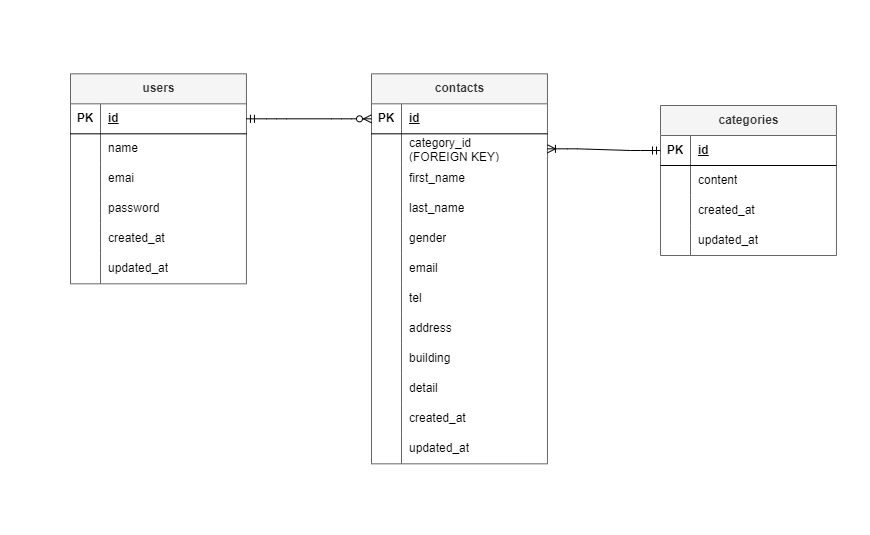

The diagram above was exported from draw.io. Its source (the exported page's mxGraphModel, read from the mxfile embedded in the PNG):
<mxGraphModel dx="426" dy="543" grid="1" gridSize="10" guides="1" tooltips="1" connect="1" arrows="1" fold="1" page="1" pageScale="1" pageWidth="827" pageHeight="1169" background="#ffffff" math="0" shadow="0">
  <root>
    <mxCell id="0" />
    <mxCell id="1" parent="0" />
    <mxCell id="115" value="" style="group;fillColor=default;" vertex="1" connectable="0" parent="1">
      <mxGeometry x="280" y="75" width="870" height="535" as="geometry" />
    </mxCell>
    <mxCell id="2" value="contacts" style="shape=table;startSize=30;container=1;collapsible=1;childLayout=tableLayout;fixedRows=1;rowLines=0;fontStyle=1;align=center;resizeLast=1;html=1;fillColor=#f5f5f5;fontColor=#333333;strokeColor=#666666;" parent="115" vertex="1">
      <mxGeometry x="371" y="73.32" width="175.96" height="390" as="geometry" />
    </mxCell>
    <mxCell id="3" value="" style="shape=tableRow;horizontal=0;startSize=0;swimlaneHead=0;swimlaneBody=0;fillColor=none;collapsible=0;dropTarget=0;points=[[0,0.5],[1,0.5]];portConstraint=eastwest;top=0;left=0;right=0;bottom=1;" parent="2" vertex="1">
      <mxGeometry y="30" width="175.96" height="30" as="geometry" />
    </mxCell>
    <mxCell id="4" value="PK" style="shape=partialRectangle;connectable=0;fillColor=none;top=0;left=0;bottom=0;right=0;fontStyle=1;overflow=hidden;whiteSpace=wrap;html=1;" parent="3" vertex="1">
      <mxGeometry width="30" height="30" as="geometry">
        <mxRectangle width="30" height="30" as="alternateBounds" />
      </mxGeometry>
    </mxCell>
    <mxCell id="5" value="id" style="shape=partialRectangle;connectable=0;fillColor=none;top=0;left=0;bottom=0;right=0;align=left;spacingLeft=6;fontStyle=5;overflow=hidden;whiteSpace=wrap;html=1;" parent="3" vertex="1">
      <mxGeometry x="30" width="145.96" height="30" as="geometry">
        <mxRectangle width="145.96" height="30" as="alternateBounds" />
      </mxGeometry>
    </mxCell>
    <mxCell id="6" value="" style="shape=tableRow;horizontal=0;startSize=0;swimlaneHead=0;swimlaneBody=0;fillColor=none;collapsible=0;dropTarget=0;points=[[0,0.5],[1,0.5]];portConstraint=eastwest;top=0;left=0;right=0;bottom=0;" parent="2" vertex="1">
      <mxGeometry y="60" width="175.96" height="30" as="geometry" />
    </mxCell>
    <mxCell id="7" value="" style="shape=partialRectangle;connectable=0;fillColor=none;top=0;left=0;bottom=0;right=0;editable=1;overflow=hidden;whiteSpace=wrap;html=1;" parent="6" vertex="1">
      <mxGeometry width="30" height="30" as="geometry">
        <mxRectangle width="30" height="30" as="alternateBounds" />
      </mxGeometry>
    </mxCell>
    <mxCell id="8" value="category_id&amp;nbsp;&lt;div&gt;(FOREIGN KEY)&lt;/div&gt;" style="shape=partialRectangle;connectable=0;fillColor=none;top=0;left=0;bottom=0;right=0;align=left;spacingLeft=6;overflow=hidden;whiteSpace=wrap;html=1;" parent="6" vertex="1">
      <mxGeometry x="30" width="145.96" height="30" as="geometry">
        <mxRectangle width="145.96" height="30" as="alternateBounds" />
      </mxGeometry>
    </mxCell>
    <mxCell id="9" value="" style="shape=tableRow;horizontal=0;startSize=0;swimlaneHead=0;swimlaneBody=0;fillColor=none;collapsible=0;dropTarget=0;points=[[0,0.5],[1,0.5]];portConstraint=eastwest;top=0;left=0;right=0;bottom=0;" parent="2" vertex="1">
      <mxGeometry y="90" width="175.96" height="30" as="geometry" />
    </mxCell>
    <mxCell id="10" value="" style="shape=partialRectangle;connectable=0;fillColor=none;top=0;left=0;bottom=0;right=0;editable=1;overflow=hidden;whiteSpace=wrap;html=1;" parent="9" vertex="1">
      <mxGeometry width="30" height="30" as="geometry">
        <mxRectangle width="30" height="30" as="alternateBounds" />
      </mxGeometry>
    </mxCell>
    <mxCell id="11" value="first_name" style="shape=partialRectangle;connectable=0;fillColor=none;top=0;left=0;bottom=0;right=0;align=left;spacingLeft=6;overflow=hidden;whiteSpace=wrap;html=1;" parent="9" vertex="1">
      <mxGeometry x="30" width="145.96" height="30" as="geometry">
        <mxRectangle width="145.96" height="30" as="alternateBounds" />
      </mxGeometry>
    </mxCell>
    <mxCell id="12" value="" style="shape=tableRow;horizontal=0;startSize=0;swimlaneHead=0;swimlaneBody=0;fillColor=none;collapsible=0;dropTarget=0;points=[[0,0.5],[1,0.5]];portConstraint=eastwest;top=0;left=0;right=0;bottom=0;" parent="2" vertex="1">
      <mxGeometry y="120" width="175.96" height="30" as="geometry" />
    </mxCell>
    <mxCell id="13" value="" style="shape=partialRectangle;connectable=0;fillColor=none;top=0;left=0;bottom=0;right=0;editable=1;overflow=hidden;whiteSpace=wrap;html=1;" parent="12" vertex="1">
      <mxGeometry width="30" height="30" as="geometry">
        <mxRectangle width="30" height="30" as="alternateBounds" />
      </mxGeometry>
    </mxCell>
    <mxCell id="14" value="last_name" style="shape=partialRectangle;connectable=0;fillColor=none;top=0;left=0;bottom=0;right=0;align=left;spacingLeft=6;overflow=hidden;whiteSpace=wrap;html=1;" parent="12" vertex="1">
      <mxGeometry x="30" width="145.96" height="30" as="geometry">
        <mxRectangle width="145.96" height="30" as="alternateBounds" />
      </mxGeometry>
    </mxCell>
    <mxCell id="55" style="shape=tableRow;horizontal=0;startSize=0;swimlaneHead=0;swimlaneBody=0;fillColor=none;collapsible=0;dropTarget=0;points=[[0,0.5],[1,0.5]];portConstraint=eastwest;top=0;left=0;right=0;bottom=0;" parent="2" vertex="1">
      <mxGeometry y="150" width="175.96" height="30" as="geometry" />
    </mxCell>
    <mxCell id="56" style="shape=partialRectangle;connectable=0;fillColor=none;top=0;left=0;bottom=0;right=0;editable=1;overflow=hidden;whiteSpace=wrap;html=1;" parent="55" vertex="1">
      <mxGeometry width="30" height="30" as="geometry">
        <mxRectangle width="30" height="30" as="alternateBounds" />
      </mxGeometry>
    </mxCell>
    <mxCell id="57" value="gender" style="shape=partialRectangle;connectable=0;fillColor=none;top=0;left=0;bottom=0;right=0;align=left;spacingLeft=6;overflow=hidden;whiteSpace=wrap;html=1;" parent="55" vertex="1">
      <mxGeometry x="30" width="145.96" height="30" as="geometry">
        <mxRectangle width="145.96" height="30" as="alternateBounds" />
      </mxGeometry>
    </mxCell>
    <mxCell id="67" style="shape=tableRow;horizontal=0;startSize=0;swimlaneHead=0;swimlaneBody=0;fillColor=none;collapsible=0;dropTarget=0;points=[[0,0.5],[1,0.5]];portConstraint=eastwest;top=0;left=0;right=0;bottom=0;" parent="2" vertex="1">
      <mxGeometry y="180" width="175.96" height="30" as="geometry" />
    </mxCell>
    <mxCell id="68" style="shape=partialRectangle;connectable=0;fillColor=none;top=0;left=0;bottom=0;right=0;editable=1;overflow=hidden;whiteSpace=wrap;html=1;" parent="67" vertex="1">
      <mxGeometry width="30" height="30" as="geometry">
        <mxRectangle width="30" height="30" as="alternateBounds" />
      </mxGeometry>
    </mxCell>
    <mxCell id="69" value="email" style="shape=partialRectangle;connectable=0;fillColor=none;top=0;left=0;bottom=0;right=0;align=left;spacingLeft=6;overflow=hidden;whiteSpace=wrap;html=1;" parent="67" vertex="1">
      <mxGeometry x="30" width="145.96" height="30" as="geometry">
        <mxRectangle width="145.96" height="30" as="alternateBounds" />
      </mxGeometry>
    </mxCell>
    <mxCell id="64" style="shape=tableRow;horizontal=0;startSize=0;swimlaneHead=0;swimlaneBody=0;fillColor=none;collapsible=0;dropTarget=0;points=[[0,0.5],[1,0.5]];portConstraint=eastwest;top=0;left=0;right=0;bottom=0;" parent="2" vertex="1">
      <mxGeometry y="210" width="175.96" height="30" as="geometry" />
    </mxCell>
    <mxCell id="65" style="shape=partialRectangle;connectable=0;fillColor=none;top=0;left=0;bottom=0;right=0;editable=1;overflow=hidden;whiteSpace=wrap;html=1;" parent="64" vertex="1">
      <mxGeometry width="30" height="30" as="geometry">
        <mxRectangle width="30" height="30" as="alternateBounds" />
      </mxGeometry>
    </mxCell>
    <mxCell id="66" value="tel" style="shape=partialRectangle;connectable=0;fillColor=none;top=0;left=0;bottom=0;right=0;align=left;spacingLeft=6;overflow=hidden;whiteSpace=wrap;html=1;" parent="64" vertex="1">
      <mxGeometry x="30" width="145.96" height="30" as="geometry">
        <mxRectangle width="145.96" height="30" as="alternateBounds" />
      </mxGeometry>
    </mxCell>
    <mxCell id="61" style="shape=tableRow;horizontal=0;startSize=0;swimlaneHead=0;swimlaneBody=0;fillColor=none;collapsible=0;dropTarget=0;points=[[0,0.5],[1,0.5]];portConstraint=eastwest;top=0;left=0;right=0;bottom=0;" parent="2" vertex="1">
      <mxGeometry y="240" width="175.96" height="30" as="geometry" />
    </mxCell>
    <mxCell id="62" style="shape=partialRectangle;connectable=0;fillColor=none;top=0;left=0;bottom=0;right=0;editable=1;overflow=hidden;whiteSpace=wrap;html=1;" parent="61" vertex="1">
      <mxGeometry width="30" height="30" as="geometry">
        <mxRectangle width="30" height="30" as="alternateBounds" />
      </mxGeometry>
    </mxCell>
    <mxCell id="63" value="address" style="shape=partialRectangle;connectable=0;fillColor=none;top=0;left=0;bottom=0;right=0;align=left;spacingLeft=6;overflow=hidden;whiteSpace=wrap;html=1;" parent="61" vertex="1">
      <mxGeometry x="30" width="145.96" height="30" as="geometry">
        <mxRectangle width="145.96" height="30" as="alternateBounds" />
      </mxGeometry>
    </mxCell>
    <mxCell id="58" style="shape=tableRow;horizontal=0;startSize=0;swimlaneHead=0;swimlaneBody=0;fillColor=none;collapsible=0;dropTarget=0;points=[[0,0.5],[1,0.5]];portConstraint=eastwest;top=0;left=0;right=0;bottom=0;" parent="2" vertex="1">
      <mxGeometry y="270" width="175.96" height="30" as="geometry" />
    </mxCell>
    <mxCell id="59" style="shape=partialRectangle;connectable=0;fillColor=none;top=0;left=0;bottom=0;right=0;editable=1;overflow=hidden;whiteSpace=wrap;html=1;" parent="58" vertex="1">
      <mxGeometry width="30" height="30" as="geometry">
        <mxRectangle width="30" height="30" as="alternateBounds" />
      </mxGeometry>
    </mxCell>
    <mxCell id="60" value="building" style="shape=partialRectangle;connectable=0;fillColor=none;top=0;left=0;bottom=0;right=0;align=left;spacingLeft=6;overflow=hidden;whiteSpace=wrap;html=1;" parent="58" vertex="1">
      <mxGeometry x="30" width="145.96" height="30" as="geometry">
        <mxRectangle width="145.96" height="30" as="alternateBounds" />
      </mxGeometry>
    </mxCell>
    <mxCell id="70" style="shape=tableRow;horizontal=0;startSize=0;swimlaneHead=0;swimlaneBody=0;fillColor=none;collapsible=0;dropTarget=0;points=[[0,0.5],[1,0.5]];portConstraint=eastwest;top=0;left=0;right=0;bottom=0;" parent="2" vertex="1">
      <mxGeometry y="300" width="175.96" height="30" as="geometry" />
    </mxCell>
    <mxCell id="71" style="shape=partialRectangle;connectable=0;fillColor=none;top=0;left=0;bottom=0;right=0;editable=1;overflow=hidden;whiteSpace=wrap;html=1;" parent="70" vertex="1">
      <mxGeometry width="30" height="30" as="geometry">
        <mxRectangle width="30" height="30" as="alternateBounds" />
      </mxGeometry>
    </mxCell>
    <mxCell id="72" value="detail" style="shape=partialRectangle;connectable=0;fillColor=none;top=0;left=0;bottom=0;right=0;align=left;spacingLeft=6;overflow=hidden;whiteSpace=wrap;html=1;" parent="70" vertex="1">
      <mxGeometry x="30" width="145.96" height="30" as="geometry">
        <mxRectangle width="145.96" height="30" as="alternateBounds" />
      </mxGeometry>
    </mxCell>
    <mxCell id="73" style="shape=tableRow;horizontal=0;startSize=0;swimlaneHead=0;swimlaneBody=0;fillColor=none;collapsible=0;dropTarget=0;points=[[0,0.5],[1,0.5]];portConstraint=eastwest;top=0;left=0;right=0;bottom=0;" parent="2" vertex="1">
      <mxGeometry y="330" width="175.96" height="30" as="geometry" />
    </mxCell>
    <mxCell id="74" style="shape=partialRectangle;connectable=0;fillColor=none;top=0;left=0;bottom=0;right=0;editable=1;overflow=hidden;whiteSpace=wrap;html=1;" parent="73" vertex="1">
      <mxGeometry width="30" height="30" as="geometry">
        <mxRectangle width="30" height="30" as="alternateBounds" />
      </mxGeometry>
    </mxCell>
    <mxCell id="75" value="created_at" style="shape=partialRectangle;connectable=0;fillColor=none;top=0;left=0;bottom=0;right=0;align=left;spacingLeft=6;overflow=hidden;whiteSpace=wrap;html=1;" parent="73" vertex="1">
      <mxGeometry x="30" width="145.96" height="30" as="geometry">
        <mxRectangle width="145.96" height="30" as="alternateBounds" />
      </mxGeometry>
    </mxCell>
    <mxCell id="76" style="shape=tableRow;horizontal=0;startSize=0;swimlaneHead=0;swimlaneBody=0;fillColor=none;collapsible=0;dropTarget=0;points=[[0,0.5],[1,0.5]];portConstraint=eastwest;top=0;left=0;right=0;bottom=0;" parent="2" vertex="1">
      <mxGeometry y="360" width="175.96" height="30" as="geometry" />
    </mxCell>
    <mxCell id="77" style="shape=partialRectangle;connectable=0;fillColor=none;top=0;left=0;bottom=0;right=0;editable=1;overflow=hidden;whiteSpace=wrap;html=1;" parent="76" vertex="1">
      <mxGeometry width="30" height="30" as="geometry">
        <mxRectangle width="30" height="30" as="alternateBounds" />
      </mxGeometry>
    </mxCell>
    <mxCell id="78" value="updated_at" style="shape=partialRectangle;connectable=0;fillColor=none;top=0;left=0;bottom=0;right=0;align=left;spacingLeft=6;overflow=hidden;whiteSpace=wrap;html=1;" parent="76" vertex="1">
      <mxGeometry x="30" width="145.96" height="30" as="geometry">
        <mxRectangle width="145.96" height="30" as="alternateBounds" />
      </mxGeometry>
    </mxCell>
    <mxCell id="79" value="categories" style="shape=table;startSize=30;container=1;collapsible=1;childLayout=tableLayout;fixedRows=1;rowLines=0;fontStyle=1;align=center;resizeLast=1;html=1;fillColor=#f5f5f5;fontColor=#333333;strokeColor=#666666;" parent="115" vertex="1">
      <mxGeometry x="660" y="105" width="175.96" height="150" as="geometry" />
    </mxCell>
    <mxCell id="80" value="" style="shape=tableRow;horizontal=0;startSize=0;swimlaneHead=0;swimlaneBody=0;fillColor=none;collapsible=0;dropTarget=0;points=[[0,0.5],[1,0.5]];portConstraint=eastwest;top=0;left=0;right=0;bottom=1;" parent="79" vertex="1">
      <mxGeometry y="30" width="175.96" height="30" as="geometry" />
    </mxCell>
    <mxCell id="81" value="PK" style="shape=partialRectangle;connectable=0;fillColor=none;top=0;left=0;bottom=0;right=0;fontStyle=1;overflow=hidden;whiteSpace=wrap;html=1;" parent="80" vertex="1">
      <mxGeometry width="30" height="30" as="geometry">
        <mxRectangle width="30" height="30" as="alternateBounds" />
      </mxGeometry>
    </mxCell>
    <mxCell id="82" value="id" style="shape=partialRectangle;connectable=0;fillColor=none;top=0;left=0;bottom=0;right=0;align=left;spacingLeft=6;fontStyle=5;overflow=hidden;whiteSpace=wrap;html=1;" parent="80" vertex="1">
      <mxGeometry x="30" width="145.96" height="30" as="geometry">
        <mxRectangle width="145.96" height="30" as="alternateBounds" />
      </mxGeometry>
    </mxCell>
    <mxCell id="83" value="" style="shape=tableRow;horizontal=0;startSize=0;swimlaneHead=0;swimlaneBody=0;fillColor=none;collapsible=0;dropTarget=0;points=[[0,0.5],[1,0.5]];portConstraint=eastwest;top=0;left=0;right=0;bottom=0;" parent="79" vertex="1">
      <mxGeometry y="60" width="175.96" height="30" as="geometry" />
    </mxCell>
    <mxCell id="84" value="" style="shape=partialRectangle;connectable=0;fillColor=none;top=0;left=0;bottom=0;right=0;editable=1;overflow=hidden;whiteSpace=wrap;html=1;" parent="83" vertex="1">
      <mxGeometry width="30" height="30" as="geometry">
        <mxRectangle width="30" height="30" as="alternateBounds" />
      </mxGeometry>
    </mxCell>
    <mxCell id="85" value="content" style="shape=partialRectangle;connectable=0;fillColor=none;top=0;left=0;bottom=0;right=0;align=left;spacingLeft=6;overflow=hidden;whiteSpace=wrap;html=1;" parent="83" vertex="1">
      <mxGeometry x="30" width="145.96" height="30" as="geometry">
        <mxRectangle width="145.96" height="30" as="alternateBounds" />
      </mxGeometry>
    </mxCell>
    <mxCell id="86" value="" style="shape=tableRow;horizontal=0;startSize=0;swimlaneHead=0;swimlaneBody=0;fillColor=none;collapsible=0;dropTarget=0;points=[[0,0.5],[1,0.5]];portConstraint=eastwest;top=0;left=0;right=0;bottom=0;" parent="79" vertex="1">
      <mxGeometry y="90" width="175.96" height="30" as="geometry" />
    </mxCell>
    <mxCell id="87" value="" style="shape=partialRectangle;connectable=0;fillColor=none;top=0;left=0;bottom=0;right=0;editable=1;overflow=hidden;whiteSpace=wrap;html=1;" parent="86" vertex="1">
      <mxGeometry width="30" height="30" as="geometry">
        <mxRectangle width="30" height="30" as="alternateBounds" />
      </mxGeometry>
    </mxCell>
    <mxCell id="88" value="created_at" style="shape=partialRectangle;connectable=0;fillColor=none;top=0;left=0;bottom=0;right=0;align=left;spacingLeft=6;overflow=hidden;whiteSpace=wrap;html=1;" parent="86" vertex="1">
      <mxGeometry x="30" width="145.96" height="30" as="geometry">
        <mxRectangle width="145.96" height="30" as="alternateBounds" />
      </mxGeometry>
    </mxCell>
    <mxCell id="89" value="" style="shape=tableRow;horizontal=0;startSize=0;swimlaneHead=0;swimlaneBody=0;fillColor=none;collapsible=0;dropTarget=0;points=[[0,0.5],[1,0.5]];portConstraint=eastwest;top=0;left=0;right=0;bottom=0;" parent="79" vertex="1">
      <mxGeometry y="120" width="175.96" height="30" as="geometry" />
    </mxCell>
    <mxCell id="90" value="" style="shape=partialRectangle;connectable=0;fillColor=none;top=0;left=0;bottom=0;right=0;editable=1;overflow=hidden;whiteSpace=wrap;html=1;" parent="89" vertex="1">
      <mxGeometry width="30" height="30" as="geometry">
        <mxRectangle width="30" height="30" as="alternateBounds" />
      </mxGeometry>
    </mxCell>
    <mxCell id="91" value="updated_at" style="shape=partialRectangle;connectable=0;fillColor=none;top=0;left=0;bottom=0;right=0;align=left;spacingLeft=6;overflow=hidden;whiteSpace=wrap;html=1;" parent="89" vertex="1">
      <mxGeometry x="30" width="145.96" height="30" as="geometry">
        <mxRectangle width="145.96" height="30" as="alternateBounds" />
      </mxGeometry>
    </mxCell>
    <mxCell id="92" value="users" style="shape=table;startSize=30;container=1;collapsible=1;childLayout=tableLayout;fixedRows=1;rowLines=0;fontStyle=1;align=center;resizeLast=1;html=1;fillColor=#f5f5f5;fontColor=#333333;strokeColor=#666666;" parent="115" vertex="1">
      <mxGeometry x="70" y="73.32" width="175.95" height="210" as="geometry" />
    </mxCell>
    <mxCell id="93" value="" style="shape=tableRow;horizontal=0;startSize=0;swimlaneHead=0;swimlaneBody=0;fillColor=none;collapsible=0;dropTarget=0;points=[[0,0.5],[1,0.5]];portConstraint=eastwest;top=0;left=0;right=0;bottom=1;" parent="92" vertex="1">
      <mxGeometry y="30" width="175.95" height="30" as="geometry" />
    </mxCell>
    <mxCell id="94" value="PK" style="shape=partialRectangle;connectable=0;fillColor=none;top=0;left=0;bottom=0;right=0;fontStyle=1;overflow=hidden;whiteSpace=wrap;html=1;" parent="93" vertex="1">
      <mxGeometry width="30" height="30" as="geometry">
        <mxRectangle width="30" height="30" as="alternateBounds" />
      </mxGeometry>
    </mxCell>
    <mxCell id="95" value="id" style="shape=partialRectangle;connectable=0;fillColor=none;top=0;left=0;bottom=0;right=0;align=left;spacingLeft=6;fontStyle=5;overflow=hidden;whiteSpace=wrap;html=1;" parent="93" vertex="1">
      <mxGeometry x="30" width="145.95" height="30" as="geometry">
        <mxRectangle width="145.95" height="30" as="alternateBounds" />
      </mxGeometry>
    </mxCell>
    <mxCell id="96" value="" style="shape=tableRow;horizontal=0;startSize=0;swimlaneHead=0;swimlaneBody=0;fillColor=none;collapsible=0;dropTarget=0;points=[[0,0.5],[1,0.5]];portConstraint=eastwest;top=0;left=0;right=0;bottom=0;" parent="92" vertex="1">
      <mxGeometry y="60" width="175.95" height="30" as="geometry" />
    </mxCell>
    <mxCell id="97" value="" style="shape=partialRectangle;connectable=0;fillColor=none;top=0;left=0;bottom=0;right=0;editable=1;overflow=hidden;whiteSpace=wrap;html=1;" parent="96" vertex="1">
      <mxGeometry width="30" height="30" as="geometry">
        <mxRectangle width="30" height="30" as="alternateBounds" />
      </mxGeometry>
    </mxCell>
    <mxCell id="98" value="name" style="shape=partialRectangle;connectable=0;fillColor=none;top=0;left=0;bottom=0;right=0;align=left;spacingLeft=6;overflow=hidden;whiteSpace=wrap;html=1;" parent="96" vertex="1">
      <mxGeometry x="30" width="145.95" height="30" as="geometry">
        <mxRectangle width="145.95" height="30" as="alternateBounds" />
      </mxGeometry>
    </mxCell>
    <mxCell id="99" value="" style="shape=tableRow;horizontal=0;startSize=0;swimlaneHead=0;swimlaneBody=0;fillColor=none;collapsible=0;dropTarget=0;points=[[0,0.5],[1,0.5]];portConstraint=eastwest;top=0;left=0;right=0;bottom=0;" parent="92" vertex="1">
      <mxGeometry y="90" width="175.95" height="30" as="geometry" />
    </mxCell>
    <mxCell id="100" value="" style="shape=partialRectangle;connectable=0;fillColor=none;top=0;left=0;bottom=0;right=0;editable=1;overflow=hidden;whiteSpace=wrap;html=1;" parent="99" vertex="1">
      <mxGeometry width="30" height="30" as="geometry">
        <mxRectangle width="30" height="30" as="alternateBounds" />
      </mxGeometry>
    </mxCell>
    <mxCell id="101" value="emai" style="shape=partialRectangle;connectable=0;fillColor=none;top=0;left=0;bottom=0;right=0;align=left;spacingLeft=6;overflow=hidden;whiteSpace=wrap;html=1;" parent="99" vertex="1">
      <mxGeometry x="30" width="145.95" height="30" as="geometry">
        <mxRectangle width="145.95" height="30" as="alternateBounds" />
      </mxGeometry>
    </mxCell>
    <mxCell id="102" value="" style="shape=tableRow;horizontal=0;startSize=0;swimlaneHead=0;swimlaneBody=0;fillColor=none;collapsible=0;dropTarget=0;points=[[0,0.5],[1,0.5]];portConstraint=eastwest;top=0;left=0;right=0;bottom=0;" parent="92" vertex="1">
      <mxGeometry y="120" width="175.95" height="30" as="geometry" />
    </mxCell>
    <mxCell id="103" value="" style="shape=partialRectangle;connectable=0;fillColor=none;top=0;left=0;bottom=0;right=0;editable=1;overflow=hidden;whiteSpace=wrap;html=1;" parent="102" vertex="1">
      <mxGeometry width="30" height="30" as="geometry">
        <mxRectangle width="30" height="30" as="alternateBounds" />
      </mxGeometry>
    </mxCell>
    <mxCell id="104" value="password" style="shape=partialRectangle;connectable=0;fillColor=none;top=0;left=0;bottom=0;right=0;align=left;spacingLeft=6;overflow=hidden;whiteSpace=wrap;html=1;" parent="102" vertex="1">
      <mxGeometry x="30" width="145.95" height="30" as="geometry">
        <mxRectangle width="145.95" height="30" as="alternateBounds" />
      </mxGeometry>
    </mxCell>
    <mxCell id="105" style="shape=tableRow;horizontal=0;startSize=0;swimlaneHead=0;swimlaneBody=0;fillColor=none;collapsible=0;dropTarget=0;points=[[0,0.5],[1,0.5]];portConstraint=eastwest;top=0;left=0;right=0;bottom=0;" parent="92" vertex="1">
      <mxGeometry y="150" width="175.95" height="30" as="geometry" />
    </mxCell>
    <mxCell id="106" style="shape=partialRectangle;connectable=0;fillColor=none;top=0;left=0;bottom=0;right=0;editable=1;overflow=hidden;whiteSpace=wrap;html=1;" parent="105" vertex="1">
      <mxGeometry width="30" height="30" as="geometry">
        <mxRectangle width="30" height="30" as="alternateBounds" />
      </mxGeometry>
    </mxCell>
    <mxCell id="107" value="created_at" style="shape=partialRectangle;connectable=0;fillColor=none;top=0;left=0;bottom=0;right=0;align=left;spacingLeft=6;overflow=hidden;whiteSpace=wrap;html=1;" parent="105" vertex="1">
      <mxGeometry x="30" width="145.95" height="30" as="geometry">
        <mxRectangle width="145.95" height="30" as="alternateBounds" />
      </mxGeometry>
    </mxCell>
    <mxCell id="108" style="shape=tableRow;horizontal=0;startSize=0;swimlaneHead=0;swimlaneBody=0;fillColor=none;collapsible=0;dropTarget=0;points=[[0,0.5],[1,0.5]];portConstraint=eastwest;top=0;left=0;right=0;bottom=0;" parent="92" vertex="1">
      <mxGeometry y="180" width="175.95" height="30" as="geometry" />
    </mxCell>
    <mxCell id="109" style="shape=partialRectangle;connectable=0;fillColor=none;top=0;left=0;bottom=0;right=0;editable=1;overflow=hidden;whiteSpace=wrap;html=1;" parent="108" vertex="1">
      <mxGeometry width="30" height="30" as="geometry">
        <mxRectangle width="30" height="30" as="alternateBounds" />
      </mxGeometry>
    </mxCell>
    <mxCell id="110" value="updated_at" style="shape=partialRectangle;connectable=0;fillColor=none;top=0;left=0;bottom=0;right=0;align=left;spacingLeft=6;overflow=hidden;whiteSpace=wrap;html=1;" parent="108" vertex="1">
      <mxGeometry x="30" width="145.95" height="30" as="geometry">
        <mxRectangle width="145.95" height="30" as="alternateBounds" />
      </mxGeometry>
    </mxCell>
    <mxCell id="111" value="" style="edgeStyle=entityRelationEdgeStyle;fontSize=12;html=1;endArrow=ERoneToMany;startArrow=ERmandOne;entryX=1;entryY=0.5;entryDx=0;entryDy=0;" parent="115" source="80" target="6" edge="1">
      <mxGeometry width="100" height="100" relative="1" as="geometry">
        <mxPoint x="39.10112359550562" y="287.6313764349943" as="sourcePoint" />
        <mxPoint x="136.85393258426967" y="150.66405432309227" as="targetPoint" />
        <Array as="points">
          <mxPoint y="95.87712547833144" />
        </Array>
      </mxGeometry>
    </mxCell>
    <mxCell id="114" value="" style="edgeStyle=entityRelationEdgeStyle;fontSize=12;html=1;endArrow=ERzeroToMany;startArrow=ERmandOne;entryX=0;entryY=0.5;entryDx=0;entryDy=0;exitX=1;exitY=0.5;exitDx=0;exitDy=0;" edge="1" parent="115" source="93" target="3">
      <mxGeometry width="100" height="100" relative="1" as="geometry">
        <mxPoint x="293.2584269662921" y="287.6313764349943" as="sourcePoint" />
        <mxPoint x="391.0112359550562" y="150.66405432309227" as="targetPoint" />
      </mxGeometry>
    </mxCell>
  </root>
</mxGraphModel>